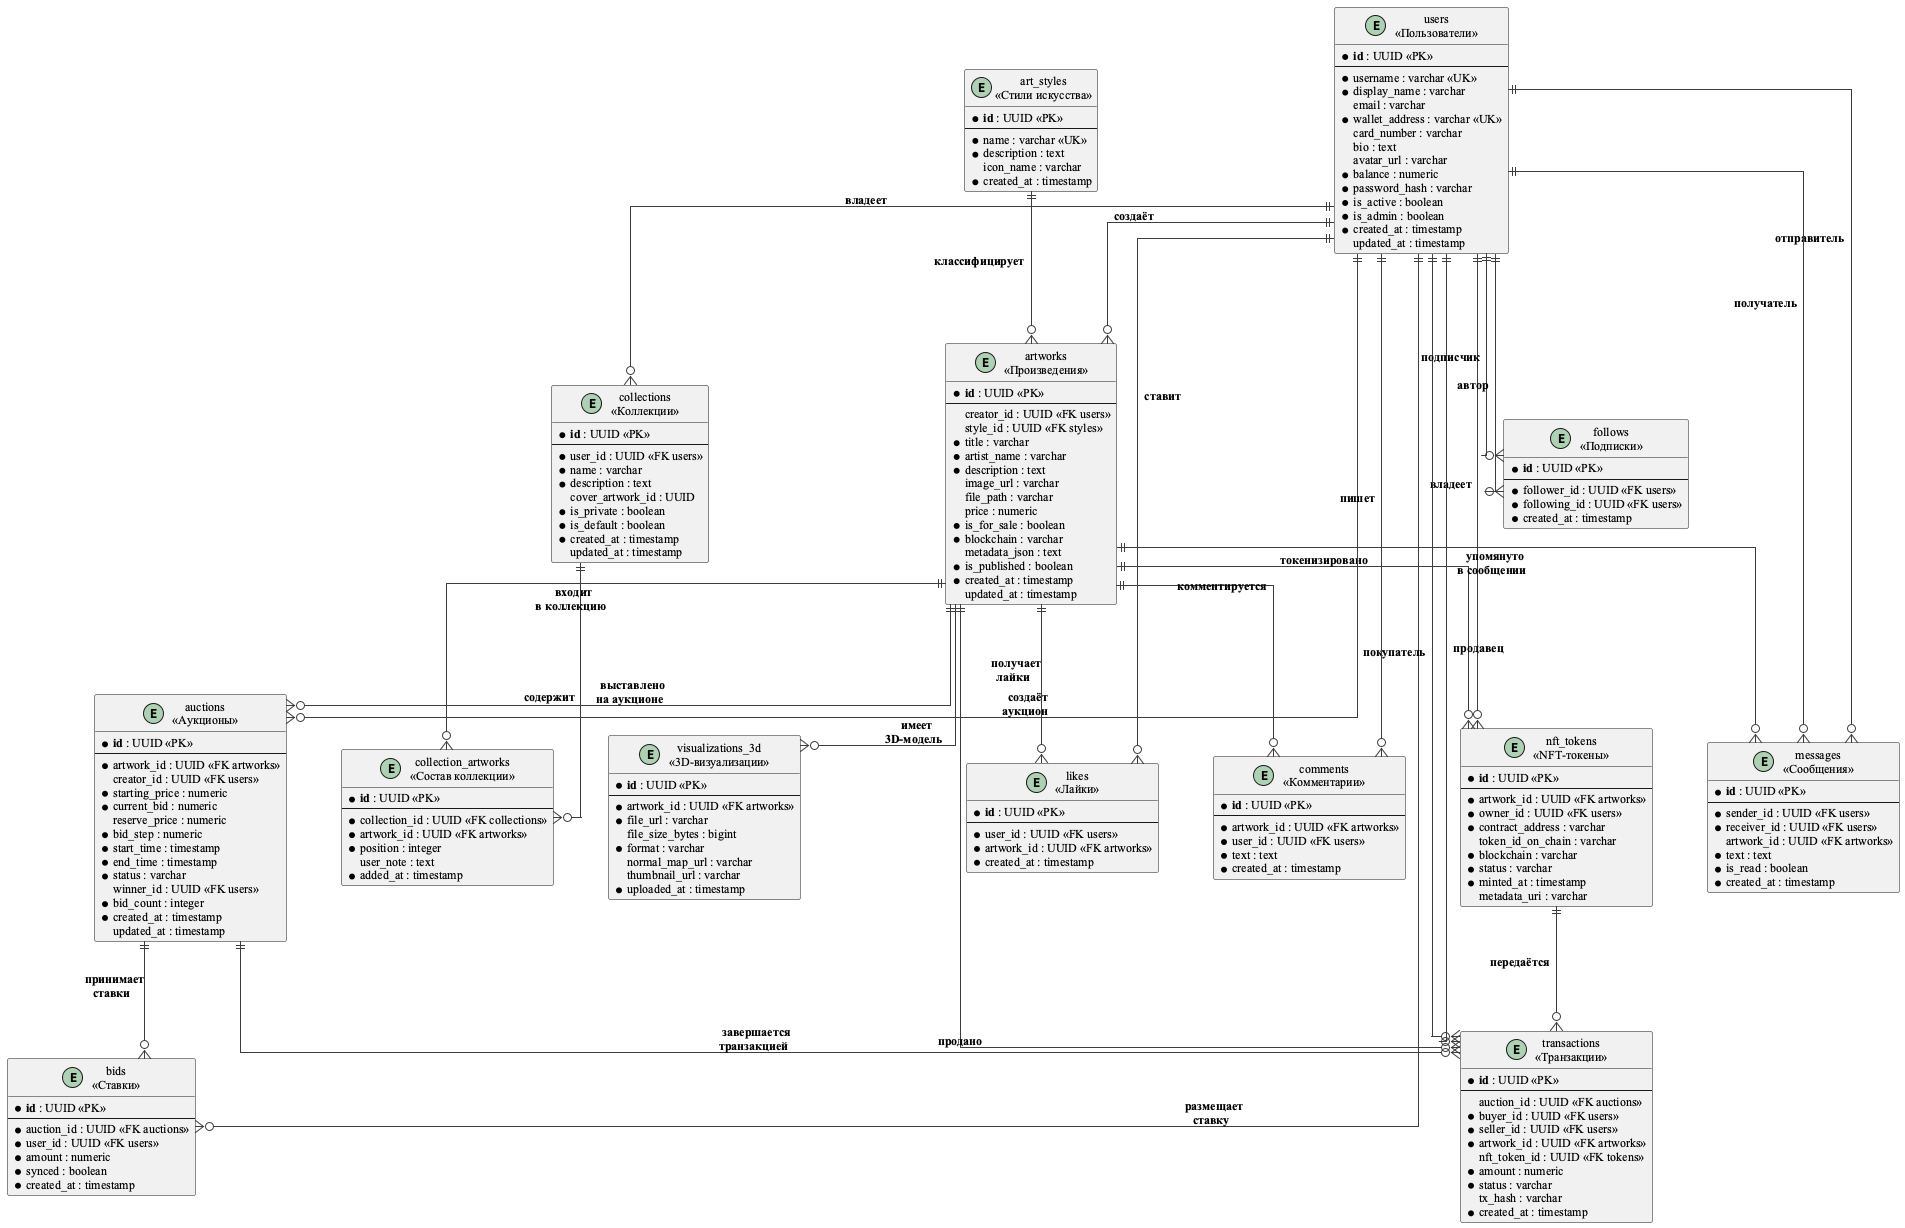

The diagram above was rendered by PlantUML. Its source (embedded in the PNG):
@startuml ArtSphere_ERDiagram
' ============================================================
' ArtSphere Auction — ER-диаграмма базы данных PostgreSQL
' ============================================================

skinparam backgroundColor #FFFFFF
skinparam defaultFontName "Times New Roman"
skinparam defaultFontSize 12
skinparam shadowing false
skinparam roundCorner 4
skinparam linetype ortho
skinparam arrowFontSize 12
skinparam arrowFontStyle bold
skinparam arrowColor #3D3D3D

skinparam entity {
    BackgroundColor #FDFDFD
    BorderColor #2E2E2E
    FontName "Times New Roman"
    FontSize 12
}

hide empty members
skinparam nodesep 55
skinparam ranksep 90

' ============================================================
' Пользователи и профили
' ============================================================
entity "users\n«Пользователи»" as users {
    * **id** : UUID <<PK>>
    --
    * username : varchar <<UK>>
    * display_name : varchar
    email : varchar
    * wallet_address : varchar <<UK>>
    card_number : varchar
    bio : text
    avatar_url : varchar
    * balance : numeric
    * password_hash : varchar
    * is_active : boolean
    * is_admin : boolean
    * created_at : timestamp
    updated_at : timestamp
}

' ============================================================
' Стили искусства (справочник)
' ============================================================
entity "art_styles\n«Стили искусства»" as styles {
    * **id** : UUID <<PK>>
    --
    * name : varchar <<UK>>
    * description : text
    icon_name : varchar
    * created_at : timestamp
}

' ============================================================
' Произведения искусства
' ============================================================
entity "artworks\n«Произведения»" as artworks {
    * **id** : UUID <<PK>>
    --
    creator_id : UUID <<FK users>>
    style_id : UUID <<FK styles>>
    * title : varchar
    * artist_name : varchar
    * description : text
    image_url : varchar
    file_path : varchar
    price : numeric
    * is_for_sale : boolean
    * blockchain : varchar
    metadata_json : text
    * is_published : boolean
    * created_at : timestamp
    updated_at : timestamp
}

' ============================================================
' 3D визуализации произведений
' ============================================================
entity "visualizations_3d\n«3D-визуализации»" as viz {
    * **id** : UUID <<PK>>
    --
    * artwork_id : UUID <<FK artworks>>
    * file_url : varchar
    file_size_bytes : bigint
    * format : varchar
    normal_map_url : varchar
    thumbnail_url : varchar
    * uploaded_at : timestamp
}

' ============================================================
' NFT-токены
' ============================================================
entity "nft_tokens\n«NFT-токены»" as tokens {
    * **id** : UUID <<PK>>
    --
    * artwork_id : UUID <<FK artworks>>
    * owner_id : UUID <<FK users>>
    * contract_address : varchar
    token_id_on_chain : varchar
    * blockchain : varchar
    * status : varchar
    * minted_at : timestamp
    metadata_uri : varchar
}

' ============================================================
' Аукционы
' ============================================================
entity "auctions\n«Аукционы»" as auctions {
    * **id** : UUID <<PK>>
    --
    * artwork_id : UUID <<FK artworks>>
    creator_id : UUID <<FK users>>
    * starting_price : numeric
    * current_bid : numeric
    reserve_price : numeric
    * bid_step : numeric
    * start_time : timestamp
    * end_time : timestamp
    * status : varchar
    winner_id : UUID <<FK users>>
    * bid_count : integer
    * created_at : timestamp
    updated_at : timestamp
}

' ============================================================
' Ставки
' ============================================================
entity "bids\n«Ставки»" as bids {
    * **id** : UUID <<PK>>
    --
    * auction_id : UUID <<FK auctions>>
    * user_id : UUID <<FK users>>
    * amount : numeric
    * synced : boolean
    * created_at : timestamp
}

' ============================================================
' Коллекции пользователей
' ============================================================
entity "collections\n«Коллекции»" as collections {
    * **id** : UUID <<PK>>
    --
    * user_id : UUID <<FK users>>
    * name : varchar
    * description : text
    cover_artwork_id : UUID
    * is_private : boolean
    * is_default : boolean
    * created_at : timestamp
    updated_at : timestamp
}

' ============================================================
' Связующая сущность: произведение в коллекции
' ============================================================
entity "collection_artworks\n«Состав коллекции»" as coll_pivot {
    * **id** : UUID <<PK>>
    --
    * collection_id : UUID <<FK collections>>
    * artwork_id : UUID <<FK artworks>>
    * position : integer
    user_note : text
    * added_at : timestamp
}

' ============================================================
' Транзакции (передача NFT)
' ============================================================
entity "transactions\n«Транзакции»" as txs {
    * **id** : UUID <<PK>>
    --
    auction_id : UUID <<FK auctions>>
    * buyer_id : UUID <<FK users>>
    * seller_id : UUID <<FK users>>
    * artwork_id : UUID <<FK artworks>>
    nft_token_id : UUID <<FK tokens>>
    * amount : numeric
    * status : varchar
    tx_hash : varchar
    * created_at : timestamp
}

' ============================================================
' Социальные сущности
' ============================================================
entity "likes\n«Лайки»" as likes {
    * **id** : UUID <<PK>>
    --
    * user_id : UUID <<FK users>>
    * artwork_id : UUID <<FK artworks>>
    * created_at : timestamp
}

entity "comments\n«Комментарии»" as comments {
    * **id** : UUID <<PK>>
    --
    * artwork_id : UUID <<FK artworks>>
    * user_id : UUID <<FK users>>
    * text : text
    * created_at : timestamp
}

entity "follows\n«Подписки»" as follows {
    * **id** : UUID <<PK>>
    --
    * follower_id : UUID <<FK users>>
    * following_id : UUID <<FK users>>
    * created_at : timestamp
}

entity "messages\n«Сообщения»" as messages {
    * **id** : UUID <<PK>>
    --
    * sender_id : UUID <<FK users>>
    * receiver_id : UUID <<FK users>>
    artwork_id : UUID <<FK artworks>>
    * text : text
    * is_read : boolean
    * created_at : timestamp
}

' ============================================================
' СВЯЗИ  (метки короткие и на отдельных строках, чтобы не налезали)
' ============================================================

' --- Произведения и их атрибуты ---
users     ||--o{ artworks  : "  создаёт  "
styles    ||--o{ artworks  : "  классифицирует  "
artworks  ||--o{ viz       : "  имеет\n  3D-модель  "
artworks  ||--o{ tokens    : "  токенизировано  "
users     ||--o{ tokens    : "  владеет  "

' --- Аукцион ---
artworks  ||--o{ auctions  : "  выставлено\n  на аукционе  "
users     ||--o{ auctions  : "  создаёт\n  аукцион  "
auctions  ||--o{ bids      : "  принимает\n  ставки  "
users     ||--o{ bids      : "  размещает\n  ставку  "

' --- Коллекции ---
users       ||--o{ collections : "  владеет  "
collections ||--o{ coll_pivot  : "  содержит  "
artworks    ||--o{ coll_pivot  : "  входит\n  в коллекцию  "

' --- Транзакции ---
auctions ||--o{ txs : "  завершается\n  транзакцией  "
users    ||--o{ txs : "  покупатель  "
users    ||--o{ txs : "  продавец  "
artworks ||--o{ txs : "  продано  "
tokens   ||--o{ txs : "  передаётся  "

' --- Социальные связи ---
users    ||--o{ likes    : "  ставит  "
artworks ||--o{ likes    : "  получает\n  лайки  "

users    ||--o{ comments : "  пишет  "
artworks ||--o{ comments : "  комментируется  "

users    ||--o{ follows  : "  подписчик  "
users    ||--o{ follows  : "  автор  "

users    ||--o{ messages : "  отправитель  "
users    ||--o{ messages : "  получатель  "
artworks ||--o{ messages : "  упомянуто\n  в сообщении  "

@enduml